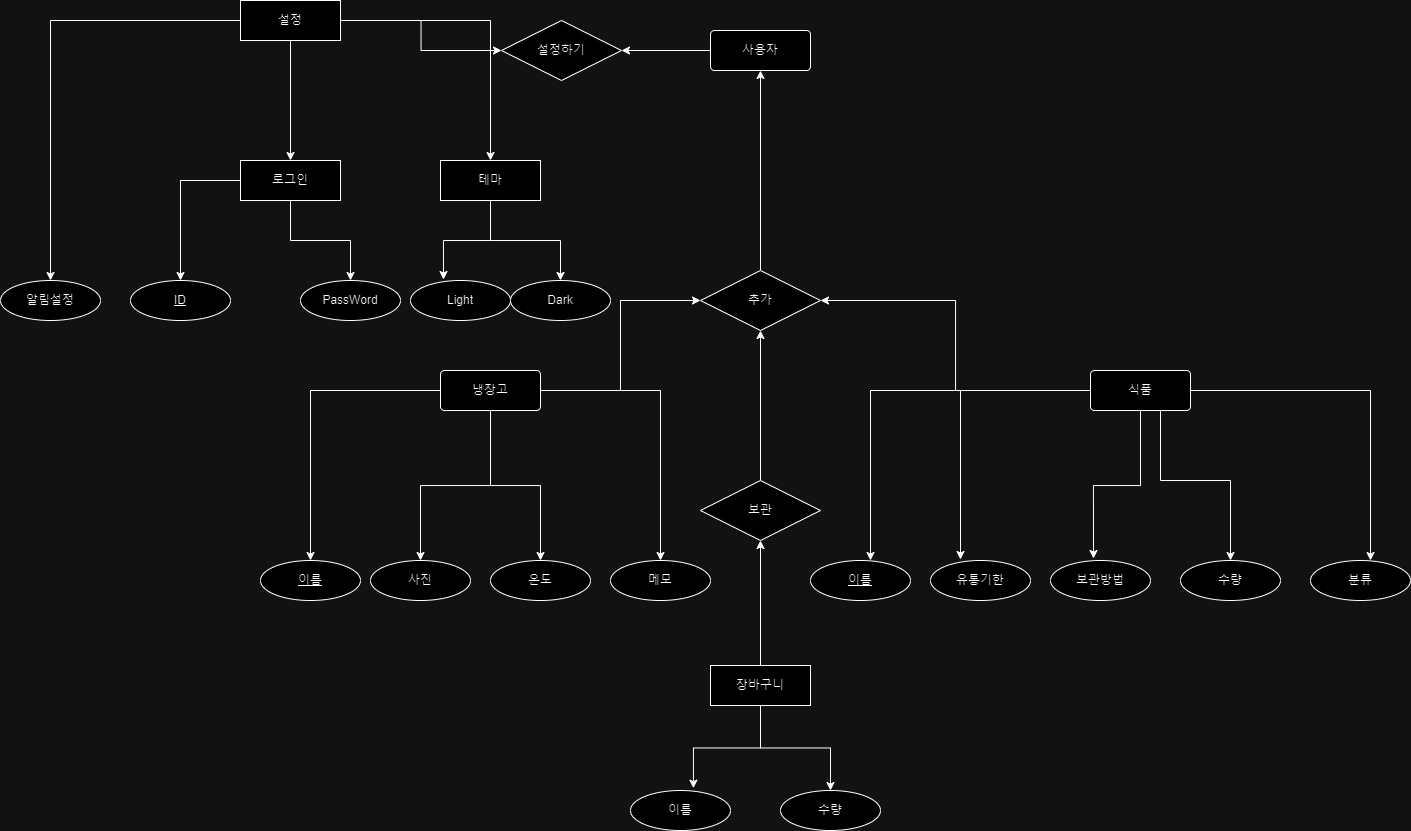

The diagram above was exported from draw.io. Its source (the exported page's mxGraphModel, read from the mxfile embedded in the PNG):
<mxGraphModel dx="2336" dy="1946" grid="1" gridSize="10" guides="1" tooltips="1" connect="1" arrows="1" fold="1" page="1" pageScale="1" pageWidth="827" pageHeight="1169" math="0" shadow="0">
  <root>
    <mxCell id="0" />
    <mxCell id="1" parent="0" />
    <mxCell id="hNFwm7pIzgrqQ1duKE-E-13" style="edgeStyle=orthogonalEdgeStyle;rounded=0;orthogonalLoop=1;jettySize=auto;html=1;entryX=0;entryY=0.5;entryDx=0;entryDy=0;" edge="1" parent="1" source="hNFwm7pIzgrqQ1duKE-E-1" target="hNFwm7pIzgrqQ1duKE-E-3">
      <mxGeometry relative="1" as="geometry" />
    </mxCell>
    <mxCell id="hNFwm7pIzgrqQ1duKE-E-21" style="edgeStyle=orthogonalEdgeStyle;rounded=0;orthogonalLoop=1;jettySize=auto;html=1;" edge="1" parent="1" source="hNFwm7pIzgrqQ1duKE-E-1" target="hNFwm7pIzgrqQ1duKE-E-14">
      <mxGeometry relative="1" as="geometry" />
    </mxCell>
    <mxCell id="hNFwm7pIzgrqQ1duKE-E-22" style="edgeStyle=orthogonalEdgeStyle;rounded=0;orthogonalLoop=1;jettySize=auto;html=1;entryX=0.5;entryY=0;entryDx=0;entryDy=0;" edge="1" parent="1" source="hNFwm7pIzgrqQ1duKE-E-1" target="hNFwm7pIzgrqQ1duKE-E-18">
      <mxGeometry relative="1" as="geometry" />
    </mxCell>
    <mxCell id="hNFwm7pIzgrqQ1duKE-E-1" value="냉장고" style="rounded=1;arcSize=10;whiteSpace=wrap;html=1;align=center;" vertex="1" parent="1">
      <mxGeometry x="130" y="270" width="100" height="40" as="geometry" />
    </mxCell>
    <mxCell id="hNFwm7pIzgrqQ1duKE-E-5" style="edgeStyle=orthogonalEdgeStyle;rounded=0;orthogonalLoop=1;jettySize=auto;html=1;entryX=1;entryY=0.5;entryDx=0;entryDy=0;" edge="1" parent="1" source="hNFwm7pIzgrqQ1duKE-E-2" target="hNFwm7pIzgrqQ1duKE-E-35">
      <mxGeometry relative="1" as="geometry">
        <mxPoint x="230" y="150" as="targetPoint" />
      </mxGeometry>
    </mxCell>
    <mxCell id="hNFwm7pIzgrqQ1duKE-E-2" value="사용자" style="rounded=1;arcSize=10;whiteSpace=wrap;html=1;align=center;" vertex="1" parent="1">
      <mxGeometry x="400" y="-70" width="100" height="40" as="geometry" />
    </mxCell>
    <mxCell id="hNFwm7pIzgrqQ1duKE-E-6" style="edgeStyle=orthogonalEdgeStyle;rounded=0;orthogonalLoop=1;jettySize=auto;html=1;entryX=0.5;entryY=1;entryDx=0;entryDy=0;" edge="1" parent="1" source="hNFwm7pIzgrqQ1duKE-E-3" target="hNFwm7pIzgrqQ1duKE-E-2">
      <mxGeometry relative="1" as="geometry" />
    </mxCell>
    <mxCell id="hNFwm7pIzgrqQ1duKE-E-3" value="추가" style="shape=rhombus;perimeter=rhombusPerimeter;whiteSpace=wrap;html=1;align=center;" vertex="1" parent="1">
      <mxGeometry x="390" y="170" width="120" height="60" as="geometry" />
    </mxCell>
    <mxCell id="hNFwm7pIzgrqQ1duKE-E-12" style="edgeStyle=orthogonalEdgeStyle;rounded=0;orthogonalLoop=1;jettySize=auto;html=1;entryX=1;entryY=0.5;entryDx=0;entryDy=0;" edge="1" parent="1" source="hNFwm7pIzgrqQ1duKE-E-8" target="hNFwm7pIzgrqQ1duKE-E-3">
      <mxGeometry relative="1" as="geometry" />
    </mxCell>
    <mxCell id="hNFwm7pIzgrqQ1duKE-E-8" value="식품" style="rounded=1;arcSize=10;whiteSpace=wrap;html=1;align=center;" vertex="1" parent="1">
      <mxGeometry x="780" y="270" width="100" height="40" as="geometry" />
    </mxCell>
    <mxCell id="hNFwm7pIzgrqQ1duKE-E-14" value="이름" style="ellipse;whiteSpace=wrap;html=1;align=center;fontStyle=4;" vertex="1" parent="1">
      <mxGeometry x="-50" y="460" width="100" height="40" as="geometry" />
    </mxCell>
    <mxCell id="hNFwm7pIzgrqQ1duKE-E-18" value="사진" style="ellipse;whiteSpace=wrap;html=1;align=center;" vertex="1" parent="1">
      <mxGeometry x="60" y="460" width="100" height="40" as="geometry" />
    </mxCell>
    <mxCell id="hNFwm7pIzgrqQ1duKE-E-19" value="온도" style="ellipse;whiteSpace=wrap;html=1;align=center;" vertex="1" parent="1">
      <mxGeometry x="180" y="460" width="100" height="40" as="geometry" />
    </mxCell>
    <mxCell id="hNFwm7pIzgrqQ1duKE-E-20" value="메모" style="ellipse;whiteSpace=wrap;html=1;align=center;" vertex="1" parent="1">
      <mxGeometry x="300" y="460" width="100" height="40" as="geometry" />
    </mxCell>
    <mxCell id="hNFwm7pIzgrqQ1duKE-E-23" style="edgeStyle=orthogonalEdgeStyle;rounded=0;orthogonalLoop=1;jettySize=auto;html=1;entryX=0.5;entryY=0;entryDx=0;entryDy=0;" edge="1" parent="1" source="hNFwm7pIzgrqQ1duKE-E-1" target="hNFwm7pIzgrqQ1duKE-E-19">
      <mxGeometry relative="1" as="geometry">
        <mxPoint x="250" y="440" as="targetPoint" />
      </mxGeometry>
    </mxCell>
    <mxCell id="hNFwm7pIzgrqQ1duKE-E-24" style="edgeStyle=orthogonalEdgeStyle;rounded=0;orthogonalLoop=1;jettySize=auto;html=1;entryX=0.5;entryY=0;entryDx=0;entryDy=0;" edge="1" parent="1" source="hNFwm7pIzgrqQ1duKE-E-1" target="hNFwm7pIzgrqQ1duKE-E-20">
      <mxGeometry relative="1" as="geometry" />
    </mxCell>
    <mxCell id="hNFwm7pIzgrqQ1duKE-E-25" value="이름" style="ellipse;whiteSpace=wrap;html=1;align=center;fontStyle=4;" vertex="1" parent="1">
      <mxGeometry x="500" y="460" width="100" height="40" as="geometry" />
    </mxCell>
    <mxCell id="hNFwm7pIzgrqQ1duKE-E-26" value="유통기한" style="ellipse;whiteSpace=wrap;html=1;align=center;" vertex="1" parent="1">
      <mxGeometry x="620" y="460" width="100" height="40" as="geometry" />
    </mxCell>
    <mxCell id="hNFwm7pIzgrqQ1duKE-E-27" value="보관방법" style="ellipse;whiteSpace=wrap;html=1;align=center;" vertex="1" parent="1">
      <mxGeometry x="740" y="460" width="100" height="40" as="geometry" />
    </mxCell>
    <mxCell id="hNFwm7pIzgrqQ1duKE-E-28" value="수량" style="ellipse;whiteSpace=wrap;html=1;align=center;" vertex="1" parent="1">
      <mxGeometry x="870" y="460" width="100" height="40" as="geometry" />
    </mxCell>
    <mxCell id="hNFwm7pIzgrqQ1duKE-E-29" value="분류" style="ellipse;whiteSpace=wrap;html=1;align=center;" vertex="1" parent="1">
      <mxGeometry x="1000" y="460" width="100" height="40" as="geometry" />
    </mxCell>
    <mxCell id="hNFwm7pIzgrqQ1duKE-E-30" style="edgeStyle=orthogonalEdgeStyle;rounded=0;orthogonalLoop=1;jettySize=auto;html=1;entryX=0.6;entryY=0;entryDx=0;entryDy=0;entryPerimeter=0;" edge="1" parent="1" source="hNFwm7pIzgrqQ1duKE-E-8" target="hNFwm7pIzgrqQ1duKE-E-25">
      <mxGeometry relative="1" as="geometry" />
    </mxCell>
    <mxCell id="hNFwm7pIzgrqQ1duKE-E-31" style="edgeStyle=orthogonalEdgeStyle;rounded=0;orthogonalLoop=1;jettySize=auto;html=1;entryX=0.3;entryY=-0.025;entryDx=0;entryDy=0;entryPerimeter=0;" edge="1" parent="1" source="hNFwm7pIzgrqQ1duKE-E-8" target="hNFwm7pIzgrqQ1duKE-E-26">
      <mxGeometry relative="1" as="geometry" />
    </mxCell>
    <mxCell id="hNFwm7pIzgrqQ1duKE-E-32" style="edgeStyle=orthogonalEdgeStyle;rounded=0;orthogonalLoop=1;jettySize=auto;html=1;entryX=0.43;entryY=-0.05;entryDx=0;entryDy=0;entryPerimeter=0;" edge="1" parent="1" source="hNFwm7pIzgrqQ1duKE-E-8" target="hNFwm7pIzgrqQ1duKE-E-27">
      <mxGeometry relative="1" as="geometry" />
    </mxCell>
    <mxCell id="hNFwm7pIzgrqQ1duKE-E-33" style="edgeStyle=orthogonalEdgeStyle;rounded=0;orthogonalLoop=1;jettySize=auto;html=1;" edge="1" parent="1" target="hNFwm7pIzgrqQ1duKE-E-28">
      <mxGeometry relative="1" as="geometry">
        <mxPoint x="850" y="310" as="sourcePoint" />
        <mxPoint x="920" y="460" as="targetPoint" />
        <Array as="points">
          <mxPoint x="850" y="380" />
          <mxPoint x="920" y="380" />
        </Array>
      </mxGeometry>
    </mxCell>
    <mxCell id="hNFwm7pIzgrqQ1duKE-E-34" style="edgeStyle=orthogonalEdgeStyle;rounded=0;orthogonalLoop=1;jettySize=auto;html=1;entryX=0.6;entryY=0;entryDx=0;entryDy=0;entryPerimeter=0;" edge="1" parent="1" source="hNFwm7pIzgrqQ1duKE-E-8" target="hNFwm7pIzgrqQ1duKE-E-29">
      <mxGeometry relative="1" as="geometry" />
    </mxCell>
    <mxCell id="hNFwm7pIzgrqQ1duKE-E-35" value="설정하기" style="shape=rhombus;perimeter=rhombusPerimeter;whiteSpace=wrap;html=1;align=center;" vertex="1" parent="1">
      <mxGeometry x="191" y="-80" width="120" height="60" as="geometry" />
    </mxCell>
    <mxCell id="hNFwm7pIzgrqQ1duKE-E-38" value="알림설정" style="ellipse;whiteSpace=wrap;html=1;align=center;" vertex="1" parent="1">
      <mxGeometry x="-310" y="180" width="100" height="40" as="geometry" />
    </mxCell>
    <mxCell id="hNFwm7pIzgrqQ1duKE-E-53" style="edgeStyle=orthogonalEdgeStyle;rounded=0;orthogonalLoop=1;jettySize=auto;html=1;" edge="1" parent="1" source="hNFwm7pIzgrqQ1duKE-E-40" target="hNFwm7pIzgrqQ1duKE-E-48">
      <mxGeometry relative="1" as="geometry" />
    </mxCell>
    <mxCell id="hNFwm7pIzgrqQ1duKE-E-57" style="edgeStyle=orthogonalEdgeStyle;rounded=0;orthogonalLoop=1;jettySize=auto;html=1;entryX=0.5;entryY=0;entryDx=0;entryDy=0;" edge="1" parent="1" source="hNFwm7pIzgrqQ1duKE-E-40" target="hNFwm7pIzgrqQ1duKE-E-49">
      <mxGeometry relative="1" as="geometry" />
    </mxCell>
    <mxCell id="hNFwm7pIzgrqQ1duKE-E-40" value="로그인" style="whiteSpace=wrap;html=1;align=center;" vertex="1" parent="1">
      <mxGeometry x="-70" y="60" width="100" height="40" as="geometry" />
    </mxCell>
    <mxCell id="hNFwm7pIzgrqQ1duKE-E-55" style="edgeStyle=orthogonalEdgeStyle;rounded=0;orthogonalLoop=1;jettySize=auto;html=1;entryX=0.5;entryY=0;entryDx=0;entryDy=0;" edge="1" parent="1" source="hNFwm7pIzgrqQ1duKE-E-41" target="hNFwm7pIzgrqQ1duKE-E-51">
      <mxGeometry relative="1" as="geometry" />
    </mxCell>
    <mxCell id="hNFwm7pIzgrqQ1duKE-E-41" value="테마" style="whiteSpace=wrap;html=1;align=center;" vertex="1" parent="1">
      <mxGeometry x="130" y="60" width="100" height="40" as="geometry" />
    </mxCell>
    <mxCell id="hNFwm7pIzgrqQ1duKE-E-43" style="edgeStyle=orthogonalEdgeStyle;rounded=0;orthogonalLoop=1;jettySize=auto;html=1;entryX=0;entryY=0.5;entryDx=0;entryDy=0;" edge="1" parent="1" source="hNFwm7pIzgrqQ1duKE-E-42" target="hNFwm7pIzgrqQ1duKE-E-35">
      <mxGeometry relative="1" as="geometry" />
    </mxCell>
    <mxCell id="hNFwm7pIzgrqQ1duKE-E-44" style="edgeStyle=orthogonalEdgeStyle;rounded=0;orthogonalLoop=1;jettySize=auto;html=1;entryX=0.5;entryY=0;entryDx=0;entryDy=0;" edge="1" parent="1" source="hNFwm7pIzgrqQ1duKE-E-42" target="hNFwm7pIzgrqQ1duKE-E-38">
      <mxGeometry relative="1" as="geometry" />
    </mxCell>
    <mxCell id="hNFwm7pIzgrqQ1duKE-E-45" style="edgeStyle=orthogonalEdgeStyle;rounded=0;orthogonalLoop=1;jettySize=auto;html=1;entryX=0.5;entryY=0;entryDx=0;entryDy=0;" edge="1" parent="1" source="hNFwm7pIzgrqQ1duKE-E-42" target="hNFwm7pIzgrqQ1duKE-E-40">
      <mxGeometry relative="1" as="geometry" />
    </mxCell>
    <mxCell id="hNFwm7pIzgrqQ1duKE-E-59" style="edgeStyle=orthogonalEdgeStyle;rounded=0;orthogonalLoop=1;jettySize=auto;html=1;" edge="1" parent="1" source="hNFwm7pIzgrqQ1duKE-E-42" target="hNFwm7pIzgrqQ1duKE-E-41">
      <mxGeometry relative="1" as="geometry" />
    </mxCell>
    <mxCell id="hNFwm7pIzgrqQ1duKE-E-42" value="설정" style="whiteSpace=wrap;html=1;align=center;" vertex="1" parent="1">
      <mxGeometry x="-70" y="-100" width="100" height="40" as="geometry" />
    </mxCell>
    <mxCell id="hNFwm7pIzgrqQ1duKE-E-48" value="PassWord" style="ellipse;whiteSpace=wrap;html=1;align=center;" vertex="1" parent="1">
      <mxGeometry x="-10" y="180" width="100" height="40" as="geometry" />
    </mxCell>
    <mxCell id="hNFwm7pIzgrqQ1duKE-E-49" value="ID" style="ellipse;whiteSpace=wrap;html=1;align=center;fontStyle=4;" vertex="1" parent="1">
      <mxGeometry x="-180" y="180" width="100" height="40" as="geometry" />
    </mxCell>
    <mxCell id="hNFwm7pIzgrqQ1duKE-E-50" value="Light" style="ellipse;whiteSpace=wrap;html=1;align=center;" vertex="1" parent="1">
      <mxGeometry x="100" y="180" width="100" height="40" as="geometry" />
    </mxCell>
    <mxCell id="hNFwm7pIzgrqQ1duKE-E-51" value="Dark" style="ellipse;whiteSpace=wrap;html=1;align=center;" vertex="1" parent="1">
      <mxGeometry x="200" y="180" width="100" height="40" as="geometry" />
    </mxCell>
    <mxCell id="hNFwm7pIzgrqQ1duKE-E-54" style="edgeStyle=orthogonalEdgeStyle;rounded=0;orthogonalLoop=1;jettySize=auto;html=1;entryX=0.33;entryY=-0.025;entryDx=0;entryDy=0;entryPerimeter=0;" edge="1" parent="1" source="hNFwm7pIzgrqQ1duKE-E-41" target="hNFwm7pIzgrqQ1duKE-E-50">
      <mxGeometry relative="1" as="geometry" />
    </mxCell>
    <mxCell id="hNFwm7pIzgrqQ1duKE-E-62" style="edgeStyle=orthogonalEdgeStyle;rounded=0;orthogonalLoop=1;jettySize=auto;html=1;entryX=0.5;entryY=1;entryDx=0;entryDy=0;" edge="1" parent="1" source="hNFwm7pIzgrqQ1duKE-E-60" target="hNFwm7pIzgrqQ1duKE-E-3">
      <mxGeometry relative="1" as="geometry" />
    </mxCell>
    <mxCell id="hNFwm7pIzgrqQ1duKE-E-60" value="보관" style="shape=rhombus;perimeter=rhombusPerimeter;whiteSpace=wrap;html=1;align=center;" vertex="1" parent="1">
      <mxGeometry x="390" y="380" width="120" height="60" as="geometry" />
    </mxCell>
    <mxCell id="hNFwm7pIzgrqQ1duKE-E-63" style="edgeStyle=orthogonalEdgeStyle;rounded=0;orthogonalLoop=1;jettySize=auto;html=1;entryX=0.5;entryY=1;entryDx=0;entryDy=0;" edge="1" parent="1" source="hNFwm7pIzgrqQ1duKE-E-61" target="hNFwm7pIzgrqQ1duKE-E-60">
      <mxGeometry relative="1" as="geometry" />
    </mxCell>
    <mxCell id="hNFwm7pIzgrqQ1duKE-E-67" style="edgeStyle=orthogonalEdgeStyle;rounded=0;orthogonalLoop=1;jettySize=auto;html=1;entryX=0.5;entryY=0;entryDx=0;entryDy=0;" edge="1" parent="1" source="hNFwm7pIzgrqQ1duKE-E-61" target="hNFwm7pIzgrqQ1duKE-E-65">
      <mxGeometry relative="1" as="geometry" />
    </mxCell>
    <mxCell id="hNFwm7pIzgrqQ1duKE-E-61" value="장바구니" style="whiteSpace=wrap;html=1;align=center;" vertex="1" parent="1">
      <mxGeometry x="400" y="565" width="100" height="40" as="geometry" />
    </mxCell>
    <mxCell id="hNFwm7pIzgrqQ1duKE-E-64" value="이름" style="ellipse;whiteSpace=wrap;html=1;align=center;" vertex="1" parent="1">
      <mxGeometry x="320" y="690" width="100" height="40" as="geometry" />
    </mxCell>
    <mxCell id="hNFwm7pIzgrqQ1duKE-E-65" value="수량" style="ellipse;whiteSpace=wrap;html=1;align=center;" vertex="1" parent="1">
      <mxGeometry x="470" y="690" width="100" height="40" as="geometry" />
    </mxCell>
    <mxCell id="hNFwm7pIzgrqQ1duKE-E-66" style="edgeStyle=orthogonalEdgeStyle;rounded=0;orthogonalLoop=1;jettySize=auto;html=1;entryX=0.629;entryY=-0.058;entryDx=0;entryDy=0;entryPerimeter=0;" edge="1" parent="1" source="hNFwm7pIzgrqQ1duKE-E-61" target="hNFwm7pIzgrqQ1duKE-E-64">
      <mxGeometry relative="1" as="geometry" />
    </mxCell>
  </root>
</mxGraphModel>